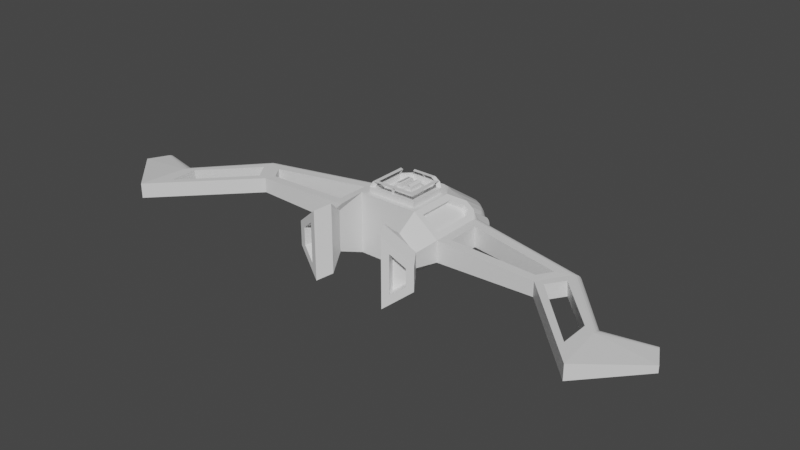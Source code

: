 # Source: Nave.blend  (saved by Blender 3.0.42; exported with 4.5.12 LTS)
import bpy
from mathutils import Matrix  # noqa: F401  (used for matrix-valued properties, if any)

bpy.ops.wm.read_factory_settings(use_empty=True)
scene = bpy.context.scene
scene.name = 'Scene'

# ---- collections
col_collection = bpy.data.collections.new('Collection'); scene.collection.children.link(col_collection)

# ---- materials (node trees are filled in below, after node groups)
mat_material = bpy.data.materials.new('Material')
mat_material.alpha_threshold = 0.0
mat_material.use_transparent_shadow = False
mat_material.line_color = (0.0, 0.0, 0.0, 1.0)

# ---- material node trees
mat_material.use_nodes = True; mat_material.node_tree.nodes.clear()
_N = mat_material.node_tree.nodes; _L = mat_material.node_tree.links
n0 = _N.new('ShaderNodeOutputMaterial'); n0.name = 'Material Output'; n0.location = (300, 300)
n1 = _N.new('ShaderNodeBsdfPrincipled'); n1.name = 'Principled BSDF'; n1.location = (10, 300)
n1.distribution = 'GGX'
n1.subsurface_method = 'RANDOM_WALK_SKIN'
n1.inputs[2].default_value = 0.4
n1.inputs[3].default_value = 1.45
n1.inputs[27].default_value = (0.0, 0.0, 0.0, 1.0)
n1.inputs[28].default_value = 1.0
_L.new(n1.outputs[0], n0.inputs[0])
n0.is_active_output = True

# ---- world
world_world = bpy.data.worlds.new('World'); scene.world = world_world
world_world.use_nodes = True; world_world.node_tree.nodes.clear()
_N = world_world.node_tree.nodes; _L = world_world.node_tree.links
n0 = _N.new('ShaderNodeOutputWorld'); n0.name = 'World Output'; n0.location = (300, 300)
n1 = _N.new('ShaderNodeBackground'); n1.name = 'Background'; n1.location = (10, 300)
n1.inputs[0].default_value = (0.05088, 0.05088, 0.05088, 1.0)
_L.new(n1.outputs[0], n0.inputs[0])
n0.is_active_output = True
world_world.color = (0.05088, 0.05088, 0.05088)
world_world.use_sun_shadow = False
world_world.sun_shadow_jitter_overblur = 0.0

# ---- meshes
me_cube = bpy.data.meshes.new('Cube')
me_cube.from_pydata([(1.129, 1.0, -0.7371), (1.162, -0.7953, 0.875), (1.0, -1.0, -1.0), (0.0, 1.0, -1.0), (0.0, -0.8287, 1.0), (0.0, -1.0, -1.0), (0.0, 1.0, 1.0), (5.403, -0.9755, 0.2461), (5.403, -0.9755, -0.2461), (1.674, -0.7953, 0.4804), (1.836, -1.0, -0.3554), (7.313, -3.0, 0.2461), (7.313, -3.0, -0.2461), (0.0, 2.925, -1.0), (5.778, -0.4158, 0.2461), (5.892, 0.17, -0.002677), (5.792, 0.01982, 0.234), (5.832, 0.08042, 0.1986), (5.865, 0.1285, 0.1436), (5.885, 0.1594, 0.07421), (1.674, 0.6675, 0.4804), (1.706, 1.0, 0.07651), (1.572, 0.7953, 0.5589), (1.836, 0.829, 0.3432), (1.836, 0.898, 0.3078), (1.836, 0.9527, 0.2528), (1.836, 0.9879, 0.1834), (7.621, -1.806, -0.002676), (7.313, -2.043, 0.2461), (7.623, -1.824, 0.07421), (7.628, -1.876, 0.1436), (7.636, -1.958, 0.1986), (7.646, -2.061, 0.234), (5.892, 0.17, -0.0345), (5.799, -0.3833, -0.2461), (5.886, 0.161, -0.0999), (5.869, 0.1347, -0.1589), (5.841, 0.09381, -0.2057), (5.807, 0.04226, -0.2358), (1.706, 1.0, -0.1137), (1.836, 0.7895, -0.3554), (1.565, 1.0, -0.4006), (1.836, 0.9897, -0.2091), (1.836, 0.9598, -0.2681), (1.836, 0.9132, -0.3149), (1.836, 0.8546, -0.345), (7.313, -1.987, -0.2461), (7.621, -1.806, -0.0345), (7.642, -2.023, -0.2358), (7.634, -1.935, -0.2057), (7.627, -1.866, -0.1589), (7.623, -1.821, -0.0999), (1.129, 1.0, 0.3701), (0.2501, 0.3417, 1.0), (1.162, 0.4445, 0.875), (1.44, 0.7953, 0.6607), (0.9764, 1.0, 0.6096), (0.908, 1.0, 0.7671), (0.8014, 1.0, 0.8921), (0.6672, 1.0, 0.9723), (0.5176, 2.925, -1.0), (1.0, 2.454, -1.0), (0.6667, 2.902, -1.0), (0.8011, 2.835, -1.0), (0.9079, 2.731, -1.0), (0.9764, 2.6, -1.0), (0.0, 2.731, -0.1561), (0.0, 2.925, -0.5217), (0.0, 2.791, -0.2078), (0.0, 2.845, -0.2775), (0.0, 2.888, -0.3583), (0.0, 2.916, -0.4425), (0.9958, 2.465, -0.7405), (0.9931, 2.275, -0.3783), (0.9947, 2.458, -0.6617), (0.9938, 2.432, -0.5782), (0.9932, 2.39, -0.498), (0.993, 2.336, -0.4291), (0.3726, 2.925, -0.5222), (0.3229, 2.73, -0.1559), (0.3515, 2.915, -0.4428), (0.3347, 2.888, -0.3585), (0.3237, 2.845, -0.2775), (0.3196, 2.791, -0.2077), (0.9345, 2.608, -0.6755), (0.9128, 2.414, -0.3084), (0.9255, 2.6, -0.5957), (0.9182, 2.573, -0.5111), (0.9134, 2.53, -0.4299), (0.9115, 2.476, -0.36), (0.8271, 2.736, -0.6152), (0.792, 2.541, -0.2461), (0.8124, 2.727, -0.535), (0.8006, 2.7, -0.45), (0.7928, 2.657, -0.3683), (0.7899, 2.602, -0.2981), (0.687, 2.838, -0.5663), (0.6432, 2.642, -0.1972), (0.6685, 2.828, -0.4862), (0.6537, 2.801, -0.4012), (0.644, 2.758, -0.3196), (0.6404, 2.703, -0.2493), (0.5298, 2.903, -0.5341), (0.4814, 2.707, -0.1662), (0.5093, 2.893, -0.4544), (0.4929, 2.865, -0.3696), (0.4822, 2.822, -0.2883), (0.4782, 2.768, -0.2182), (0.3417, -0.3417, 1.0), (1.836, -1.0, 0.3554), (1.536, 1.0, 0.4233), (1.836, 0.7526, 0.3554), (0.3417, 0.2521, 1.0), (1.371, 1.0, 0.5503), (1.062, -0.7953, 0.7449), (1.573, -0.7953, 0.3503), (1.471, 0.7953, 0.4288), (1.573, 0.6675, 0.3503), (1.062, 0.4445, 0.7449), (1.34, 0.7953, 0.5306), (1.836, 1.0, 0.1066), (1.639, 1.0, 0.5073), (1.668, 1.0, -0.4846), (1.836, 1.0, -0.1437), (1.0, 1.0, -1.0), (1.373, 1.0, 0.7125), (1.0, 1.0, 0.435), (1.706, 0.7725, 0.07651), (1.536, 0.7725, 0.4233), (1.565, 0.7725, -0.4006), (1.706, 0.7725, -0.1137), (1.129, 0.7725, -0.7371), (1.371, 0.7725, 0.5503), (1.129, 0.7725, 0.3701), (1.212, 1.001, -0.9992), (1.212, 1.001, 0.4358), (1.212, 2.455, -0.9992), (1.205, 2.276, -0.3774), (1.205, 2.337, -0.4283), (1.205, 2.391, -0.4972), (1.206, 2.433, -0.5773), (1.207, 2.459, -0.6609), (1.208, 2.466, -0.7397), (7.816, -3.796, -0.2461), (5.109, -1.0, -0.2461), (7.816, -3.796, 0.2461), (5.109, -1.0, 0.2461), (5.747, -0.04737, 0.2461), (7.657, -2.175, 0.2461), (7.652, -2.12, -0.2461), (5.769, -0.01488, -0.2461), (2.129, 0.3934, 0.3442), (2.129, -0.7068, 0.3487), (4.953, -0.7068, 0.2528), (5.261, -0.2472, 0.2591), (2.129, -0.7068, -0.3488), (2.129, 0.4303, -0.3442), (5.282, -0.2147, -0.2591), (4.953, -0.7068, -0.2528), (9.48, -2.231, 0.1081), (9.48, -2.231, -0.1149), (9.066, -1.435, 0.0302), (9.062, -1.427, -0.004616), (9.077, -1.456, 0.06161), (9.094, -1.489, 0.08653), (9.116, -1.53, 0.1025), (9.14, -1.577, 0.1081), (9.062, -1.427, -0.01903), (9.065, -1.434, -0.04864), (9.075, -1.452, -0.07536), (9.089, -1.48, -0.09656), (9.108, -1.515, -0.1102), (9.128, -1.554, -0.1149), (1.135, -1.828, 0.6774), (1.135, -1.828, -0.6774), (1.701, -1.828, -0.2407), (1.701, -1.828, 0.2407), (0.9726, -2.336, 1.144), (0.9726, -2.336, -1.144), (1.863, -1.988, -0.4066), (1.863, -1.988, 0.4066), (1.48, -2.677, 0.4992), (1.48, -2.677, -0.8248), (1.929, -2.501, -0.4529), (1.929, -2.501, 0.1273), (1.259, -2.763, 0.9813), (1.259, -2.763, -1.307), (2.15, -2.415, -0.5694), (2.15, -2.415, 0.2438), (1.369, -2.392, 0.4992), (1.369, -2.392, -0.8248), (1.818, -2.217, -0.4529), (1.818, -2.217, 0.1273), (1.0, -1.0, 1.0), (0.0, -1.0, 1.0), (0.5183, 1.0, 1.0), (1.0, 0.5292, 1.0), (0.0, 0.8287, 1.0), (0.8287, -0.8287, 1.0), (0.0, -0.6984, 1.0), (0.4485, 0.8287, 1.0), (0.8287, 0.4571, 1.0), (0.0, 0.6984, 1.0), (0.6984, -0.6984, 1.0), (0.0, -0.3417, 1.0), (0.3954, 0.6984, 1.0), (0.6984, 0.4023, 1.0), (0.0, 0.3417, 1.0), (0.4485, 0.8287, 1.171), (0.0, 0.8287, 1.171), (0.3954, 0.6984, 1.171), (0.0, 0.6984, 1.171), (0.4648, 0.7504, 1.168), (0.7495, 0.4722, 1.168), (0.4481, 0.7093, 1.168), (0.7084, 0.4549, 1.168), (0.8287, 0.4571, 1.17), (0.8287, -0.8287, 1.17), (0.6984, 0.4023, 1.17), (0.6984, -0.6984, 1.17), (0.8287, -0.8287, 1.17), (0.0, -0.8287, 1.17), (0.6984, -0.6984, 1.17), (0.0, -0.6984, 1.17), (0.0, 0.3417, 1.152), (0.0, -0.3417, 1.152), (0.2691, -0.2691, 1.152), (0.2205, 0.2691, 1.152), (0.2691, 0.2216, 1.152), (0.7377, 0.4976, 1.356), (0.7377, -0.7883, 1.356), (0.6074, 0.4427, 1.356), (0.6074, -0.658, 1.356), (0.7407, -0.7848, 1.354), (0.0, -0.7848, 1.354), (0.6104, -0.6545, 1.354), (0.0, -0.6545, 1.354), (0.397, 0.7226, 1.326), (0.0, 0.7226, 1.326), (0.3439, 0.5923, 1.326), (0.0, 0.5923, 1.326), (0.4485, 0.8287, 1.168), (0.8287, 0.4571, 1.168), (0.3954, 0.6984, 1.168), (0.6984, 0.4023, 1.168), (0.4449, 0.7418, 1.198), (0.7296, 0.4635, 1.198), (0.4282, 0.7007, 1.198), (0.6885, 0.4463, 1.198), (0.07262, -0.2691, 1.152), (0.07262, 0.2691, 1.152), (0.3417, -0.3417, 1.152), (0.2501, 0.3417, 1.152), (0.3417, 0.2521, 1.152), (0.1133, 0.2284, 1.28), (0.1133, -0.2284, 1.28), (0.2284, -0.2284, 1.28), (0.2039, 0.2284, 1.28), (0.2284, 0.2045, 1.28), (0.07262, 0.2691, 1.28), (0.07262, -0.2691, 1.28), (0.2691, -0.2691, 1.28), (0.2205, 0.2691, 1.28), (0.2691, 0.2216, 1.28), (0.1809, 0.1944, 1.335), (0.1809, -0.2963, 1.335), (0.1402, 0.1773, 1.335), (0.1402, -0.2556, 1.335)], [], [(3, 124, 2, 5), (108, 112, 253, 251), (22, 55, 119, 116), (85, 56, 126, 73), (2, 193, 194, 5), (33, 15, 27, 47), (28, 14, 34, 46), (123, 120, 15, 33), (109, 10, 144, 146), (193, 2, 174, 173), (30, 31, 164, 163), (2, 124, 122, 40, 10), (146, 144, 143, 145), (157, 158, 153, 154), (11, 28, 46, 12), (124, 3, 13, 60, 62, 63, 64, 65, 61), (6, 195, 79, 66), (111, 23, 121), (23, 24, 121), (24, 25, 121), (25, 26, 121), (26, 120, 121), (15, 120, 26, 19), (19, 26, 25, 18), (18, 25, 24, 17), (17, 24, 23, 16), (16, 23, 111, 147), (27, 15, 19, 29), (29, 19, 18, 30), (30, 18, 17, 31), (31, 17, 16, 32), (32, 16, 147, 148), (79, 195, 59, 103), (123, 42, 122), (42, 43, 122), (43, 44, 122), (44, 45, 122), (45, 40, 122), (150, 40, 45, 38), (38, 45, 44, 37), (37, 44, 43, 36), (36, 43, 42, 35), (35, 42, 123, 33), (33, 47, 51, 35), (35, 51, 50, 36), (36, 50, 49, 37), (37, 49, 48, 38), (38, 48, 149, 150), (156, 157, 154, 151), (126, 56, 57, 58, 59, 195, 196, 125), (72, 74, 141, 142), (91, 57, 56, 85), (97, 58, 57, 91), (103, 59, 58, 97), (84, 65, 64, 90), (102, 62, 60, 78), (96, 63, 62, 102), (90, 64, 63, 96), (72, 61, 65, 84), (21, 39, 130, 127), (85, 73, 77, 89), (89, 77, 76, 88), (88, 76, 75, 87), (87, 75, 74, 86), (86, 74, 72, 84), (91, 85, 89, 95), (95, 89, 88, 94), (94, 88, 87, 93), (93, 87, 86, 92), (92, 86, 84, 90), (97, 91, 95, 101), (101, 95, 94, 100), (100, 94, 93, 99), (99, 93, 92, 98), (98, 92, 90, 96), (103, 97, 101, 107), (107, 101, 100, 106), (106, 100, 99, 105), (105, 99, 98, 104), (104, 98, 96, 102), (79, 103, 107, 83), (83, 107, 106, 82), (82, 106, 105, 81), (81, 105, 104, 80), (80, 104, 102, 78), (78, 67, 71, 80), (80, 71, 70, 81), (81, 70, 69, 82), (82, 69, 68, 83), (83, 68, 66, 79), (13, 67, 78, 60), (9, 1, 193, 109), (22, 20, 111, 121), (20, 9, 109, 111), (54, 55, 125, 196), (55, 22, 121, 125), (1, 54, 196, 193), (119, 118, 114, 115, 117, 116), (9, 20, 117, 115), (1, 9, 115, 114), (54, 1, 114, 118), (55, 54, 118, 119), (20, 22, 116, 117), (21, 110, 121, 120), (41, 39, 123, 122), (39, 21, 120, 123), (0, 41, 122, 124), (113, 52, 126, 125), (52, 0, 124, 126), (110, 113, 125, 121), (131, 133, 132, 128, 127, 130, 129), (110, 21, 127, 128), (0, 52, 133, 131), (41, 0, 131, 129), (39, 41, 129, 130), (113, 110, 128, 132), (52, 113, 132, 133), (135, 134, 136, 142, 141, 140, 139, 138, 137), (126, 124, 134, 135), (74, 75, 140, 141), (75, 76, 139, 140), (73, 126, 135, 137), (76, 77, 138, 139), (77, 73, 137, 138), (61, 72, 142, 136), (124, 61, 136, 134), (8, 12, 143, 144), (11, 7, 146, 145), (14, 28, 148, 147), (7, 14, 147, 146), (28, 11, 145, 148), (46, 34, 150, 149), (34, 8, 144, 150), (12, 46, 149, 143), (14, 7, 8, 34), (7, 11, 12, 8), (111, 109, 152, 151), (109, 146, 153, 152), (146, 147, 154, 153), (147, 111, 151, 154), (10, 40, 156, 155), (40, 150, 157, 156), (150, 144, 158, 157), (144, 10, 155, 158), (158, 155, 152, 153), (155, 156, 151, 152), (172, 171, 170, 169, 168, 167, 162, 161, 163, 164, 165, 166, 159, 160), (48, 49, 170, 171), (143, 149, 172, 160), (31, 32, 165, 164), (27, 29, 161, 162), (51, 47, 167, 168), (47, 27, 162, 167), (149, 48, 171, 172), (32, 148, 166, 165), (50, 51, 168, 169), (29, 30, 163, 161), (49, 50, 169, 170), (145, 143, 160, 159), (148, 145, 159, 166), (173, 174, 178, 177), (2, 10, 175, 174), (10, 109, 176, 175), (109, 193, 173, 176), (177, 178, 186, 185), (175, 176, 180, 179), (174, 175, 179, 178), (176, 173, 177, 180), (184, 181, 189, 192), (179, 180, 188, 187), (178, 179, 187, 186), (180, 177, 185, 188), (182, 181, 185, 186), (183, 182, 186, 187), (181, 184, 188, 185), (184, 183, 187, 188), (189, 190, 191, 192), (181, 182, 190, 189), (183, 184, 192, 191), (182, 183, 191, 190), (198, 4, 194, 193), (200, 201, 196, 195), (201, 198, 193, 196), (197, 200, 195, 6), (198, 203, 222, 220), (201, 200, 241, 242), (198, 201, 216, 217), (205, 200, 208, 210), (108, 204, 199, 203), (53, 112, 206, 205), (112, 108, 203, 206), (207, 53, 205, 202), (210, 208, 237, 239), (200, 197, 209, 208), (202, 205, 210, 211), (212, 214, 247, 245), (205, 206, 244, 243), (200, 205, 243, 241), (206, 201, 242, 244), (203, 198, 217, 219), (206, 203, 219, 218), (201, 206, 218, 216), (222, 223, 221, 220), (4, 198, 220, 221), (203, 199, 223, 222), (227, 250, 259, 262), (204, 108, 251, 225), (53, 207, 224, 252), (112, 53, 252, 253), (231, 232, 230, 229), (216, 218, 231, 229), (218, 219, 217, 216), (219, 217, 230, 232), (235, 236, 234, 233), (220, 222, 235, 233), (223, 236, 234, 221), (240, 239, 237, 238), (211, 210, 208, 209), (240, 211, 209, 238), (212, 213, 242, 241), (215, 214, 243, 244), (214, 212, 241, 243), (213, 215, 244, 242), (247, 248, 246, 245), (213, 212, 245, 246), (215, 213, 246, 248), (214, 215, 248, 247), (249, 250, 224, 225), (226, 249, 225, 251), (227, 228, 253, 252), (228, 226, 251, 253), (250, 227, 252, 224), (258, 257, 254, 255, 256), (228, 227, 262, 263), (250, 249, 260, 259), (226, 228, 263, 261), (249, 226, 261, 260), (255, 254, 259, 260), (256, 255, 260, 261), (257, 258, 263, 262), (261, 263, 264, 265), (254, 257, 262, 259), (266, 267, 265, 264), (263, 258, 266, 264), (256, 261, 265, 267), (258, 256, 267, 266)])
_uv = me_cube.uv_layers.new(name='UVMap')
_uv.uv.foreach_set('vector', [0.25, 0.5, 0.375, 0.5, 0.375, 0.75, 0.25, 0.75, 0.7073, 0.6677, 0.7073, 0.5935, 0.7073, 0.5935, 0.7073, 0.6677, 0.625, 0.5256, 0.625, 0.5256, 0.625, 0.5256, 0.625, 0.5256, 0.4612, 0.5, 0.5764, 0.5, 0.5544, 0.5, 0.452, 0.5, 0.375, 0.75, 0.625, 0.75, 0.625, 0.875, 0.375, 0.875, 0.4825, 0.5, 0.4986, 0.5, 0.4986, 0.5, 0.4825, 0.5, 0.625, 0.5884, 0.625, 0.5884, 0.375, 0.5815, 0.375, 0.5815, 0.4494, 0.5, 0.5375, 0.5, 0.4986, 0.5, 0.4825, 0.5, 0.625, 0.75, 0.375, 0.75, 0.375, 0.75, 0.625, 0.75, 0.625, 0.75, 0.375, 0.75, 0.375, 0.75, 0.625, 0.75, 0.5729, 0.503, 0.617, 0.5191, 0.617, 0.5191, 0.5729, 0.503, 0.375, 0.75, 0.375, 0.5, 0.375, 0.5, 0.375, 0.5263, 0.375, 0.75, 0.625, 0.75, 0.375, 0.75, 0.375, 0.75, 0.625, 0.75, 0.375, 0.5925, 0.375, 0.6943, 0.625, 0.6943, 0.625, 0.5993, 0.625, 0.708, 0.625, 0.5884, 0.375, 0.5815, 0.375, 0.708, 0.375, 0.5, 0.25, 0.5, 0.25, 0.5, 0.3147, 0.5, 0.3333, 0.5, 0.3501, 0.5, 0.3635, 0.5, 0.372, 0.5, 0.375, 0.5, 0.75, 0.5, 0.6852, 0.5, 0.6447, 0.5, 0.75, 0.5, 0.625, 0.5309, 0.625, 0.5214, 0.625, 0.5, 0.625, 0.5214, 0.625, 0.5128, 0.625, 0.5, 0.625, 0.5128, 0.625, 0.5059, 0.625, 0.5, 0.625, 0.5059, 0.625, 0.5016, 0.625, 0.5, 0.625, 0.5016, 0.625, 0.5, 0.625, 0.5, 0.4986, 0.5, 0.5375, 0.5, 0.5645, 0.5, 0.5377, 0.5, 0.5377, 0.5, 0.5645, 0.5, 0.5889, 0.5, 0.5729, 0.5, 0.5729, 0.5, 0.5889, 0.5, 0.625, 0.5128, 0.625, 0.5192, 0.625, 0.5192, 0.625, 0.5128, 0.625, 0.5214, 0.625, 0.5321, 0.625, 0.5321, 0.625, 0.5214, 0.625, 0.5309, 0.625, 0.5465, 0.4986, 0.5, 0.4986, 0.5, 0.5377, 0.5, 0.5377, 0.5008, 0.5377, 0.5008, 0.5377, 0.5, 0.5729, 0.5, 0.5729, 0.503, 0.5729, 0.503, 0.5729, 0.5, 0.625, 0.5192, 0.617, 0.5191, 0.617, 0.5191, 0.625, 0.5192, 0.625, 0.5321, 0.6229, 0.5321, 0.6229, 0.5321, 0.625, 0.5321, 0.625, 0.5465, 0.625, 0.5464, 0.6447, 0.5, 0.6852, 0.5, 0.6659, 0.5, 0.5913, 0.5, 0.4494, 0.5, 0.4264, 0.5, 0.375, 0.5, 0.4264, 0.5, 0.4056, 0.5, 0.375, 0.5, 0.4056, 0.5, 0.3891, 0.5, 0.375, 0.5, 0.3891, 0.5, 0.3784, 0.5, 0.375, 0.5, 0.3784, 0.5, 0.3746, 0.5, 0.375, 0.5, 0.375, 0.5395, 0.375, 0.5263, 0.375, 0.5182, 0.375, 0.5273, 0.375, 0.5273, 0.375, 0.5182, 0.375, 0.5109, 0.375, 0.5163, 0.375, 0.5163, 0.375, 0.5109, 0.4056, 0.5, 0.4193, 0.5, 0.4193, 0.5, 0.4056, 0.5, 0.4264, 0.5, 0.4493, 0.5, 0.4493, 0.5, 0.4264, 0.5, 0.4494, 0.5, 0.4825, 0.5, 0.4825, 0.5, 0.4825, 0.5, 0.4493, 0.5006, 0.4493, 0.5, 0.4493, 0.5, 0.4493, 0.5006, 0.4194, 0.5025, 0.4193, 0.5, 0.4193, 0.5, 0.4194, 0.5025, 0.3819, 0.5162, 0.375, 0.5163, 0.375, 0.5163, 0.3819, 0.5162, 0.3768, 0.5273, 0.375, 0.5273, 0.375, 0.5273, 0.3768, 0.5273, 0.375, 0.5395, 0.375, 0.5395, 0.375, 0.5663, 0.375, 0.5925, 0.625, 0.5993, 0.625, 0.5711, 0.5544, 0.5, 0.5764, 0.5, 0.5968, 0.5, 0.6135, 0.5, 0.6248, 0.5, 0.6297, 0.5, 0.625, 0.5588, 0.625, 0.5, 0.407, 0.5, 0.4167, 0.5, 0.4167, 0.5, 0.407, 0.5, 0.4699, 0.5, 0.5968, 0.5, 0.5764, 0.5, 0.4612, 0.5, 0.5381, 0.5, 0.6467, 0.5, 0.5968, 0.5, 0.4699, 0.5, 0.5913, 0.5, 0.6659, 0.5, 0.6467, 0.5, 0.5381, 0.5, 0.4155, 0.5, 0.3752, 0.5, 0.3759, 0.5, 0.4238, 0.5, 0.4332, 0.4516, 0.375, 0.4583, 0.375, 0.4397, 0.4347, 0.4286, 0.4292, 0.474, 0.375, 0.4751, 0.375, 0.4583, 0.4332, 0.4516, 0.4238, 0.5, 0.3759, 0.5, 0.375, 0.4751, 0.4292, 0.474, 0.407, 0.5, 0.375, 0.5, 0.3752, 0.5, 0.4155, 0.5, 0.5217, 0.5, 0.467, 0.5, 0.467, 0.5, 0.5217, 0.5, 0.4612, 0.5, 0.452, 0.5, 0.4457, 0.5, 0.455, 0.5, 0.455, 0.5, 0.4457, 0.5, 0.4374, 0.5, 0.4468, 0.5, 0.4468, 0.5, 0.4374, 0.5, 0.427, 0.5, 0.436, 0.5, 0.436, 0.5, 0.427, 0.5, 0.4167, 0.5, 0.4254, 0.5, 0.4254, 0.5, 0.4167, 0.5, 0.407, 0.5, 0.4155, 0.5, 0.4699, 0.5, 0.4612, 0.5, 0.455, 0.5, 0.4636, 0.5, 0.4636, 0.5, 0.455, 0.5, 0.4468, 0.5, 0.4556, 0.5, 0.4556, 0.5, 0.4468, 0.5, 0.436, 0.5, 0.4445, 0.5, 0.4445, 0.5, 0.436, 0.5, 0.4254, 0.5, 0.4338, 0.5, 0.4338, 0.5, 0.4254, 0.5, 0.4155, 0.5, 0.4238, 0.5, 0.5381, 0.5, 0.4699, 0.5, 0.461, 0.5, 0.53, 0.5, 0.53, 0.5, 0.461, 0.5, 0.4451, 0.5, 0.5145, 0.5, 0.4574, 0.4814, 0.4536, 0.5, 0.445, 0.5049, 0.4504, 0.4787, 0.4504, 0.4787, 0.445, 0.5049, 0.434, 0.5013, 0.4394, 0.4751, 0.4394, 0.4751, 0.434, 0.5013, 0.4238, 0.5, 0.4292, 0.474, 0.5913, 0.5, 0.5381, 0.5, 0.5314, 0.5, 0.5859, 0.5, 0.5859, 0.5, 0.5314, 0.5, 0.5198, 0.5, 0.5754, 0.5, 0.4619, 0.4549, 0.459, 0.4734, 0.4503, 0.4772, 0.4542, 0.4531, 0.4542, 0.4531, 0.4503, 0.4772, 0.4393, 0.4747, 0.4433, 0.4514, 0.4433, 0.4514, 0.4393, 0.4747, 0.4292, 0.474, 0.4332, 0.4516, 0.6447, 0.5, 0.5913, 0.5, 0.5866, 0.5, 0.6413, 0.5, 0.6413, 0.5, 0.5866, 0.5, 0.5781, 0.5, 0.634, 0.5, 0.464, 0.4282, 0.4629, 0.4482, 0.454, 0.4518, 0.4554, 0.4274, 0.4554, 0.4274, 0.454, 0.4518, 0.4433, 0.4511, 0.4447, 0.4274, 0.4447, 0.4274, 0.4433, 0.4511, 0.4332, 0.4516, 0.4347, 0.4286, 0.4347, 0.4286, 0.4348, 0.375, 0.4447, 0.375, 0.4446, 0.4271, 0.4446, 0.4271, 0.4447, 0.375, 0.4552, 0.375, 0.4552, 0.4264, 0.4552, 0.4264, 0.4552, 0.375, 0.4643, 0.375, 0.4643, 0.423, 0.6363, 0.5, 0.75, 0.5, 0.75, 0.5, 0.6419, 0.5, 0.6419, 0.5, 0.75, 0.5, 0.75, 0.5, 0.6447, 0.5, 0.375, 0.375, 0.4348, 0.375, 0.4347, 0.4286, 0.375, 0.4397, 0.625, 0.7244, 0.625, 0.7244, 0.625, 0.75, 0.625, 0.75, 0.625, 0.5256, 0.625, 0.5416, 0.625, 0.5309, 0.625, 0.5, 0.625, 0.5416, 0.625, 0.7244, 0.625, 0.75, 0.625, 0.5309, 0.625, 0.5694, 0.625, 0.5256, 0.625, 0.5, 0.625, 0.5588, 0.625, 0.5256, 0.625, 0.5256, 0.625, 0.5, 0.625, 0.5, 0.625, 0.7244, 0.625, 0.5694, 0.625, 0.5588, 0.625, 0.75, 0.625, 0.5256, 0.625, 0.5694, 0.625, 0.7244, 0.625, 0.7244, 0.625, 0.5416, 0.625, 0.5256, 0.625, 0.7244, 0.625, 0.5416, 0.625, 0.5416, 0.625, 0.7244, 0.625, 0.7244, 0.625, 0.7244, 0.625, 0.7244, 0.625, 0.7244, 0.625, 0.5694, 0.625, 0.7244, 0.625, 0.7244, 0.625, 0.5694, 0.625, 0.5256, 0.625, 0.5694, 0.625, 0.5694, 0.625, 0.5256, 0.625, 0.5416, 0.625, 0.5256, 0.625, 0.5256, 0.625, 0.5416, 0.5217, 0.5, 0.5941, 0.5, 0.625, 0.5, 0.5375, 0.5, 0.407, 0.5, 0.467, 0.5, 0.4494, 0.5, 0.375, 0.5, 0.467, 0.5, 0.5217, 0.5, 0.5375, 0.5, 0.4494, 0.5, 0.3978, 0.5, 0.407, 0.5, 0.375, 0.5, 0.375, 0.5, 0.6002, 0.5, 0.5531, 0.5, 0.5544, 0.5, 0.625, 0.5, 0.5531, 0.5, 0.3978, 0.5, 0.375, 0.5, 0.5544, 0.5, 0.5941, 0.5, 0.6002, 0.5, 0.625, 0.5, 0.625, 0.5, 0.3978, 0.5, 0.5531, 0.5, 0.6002, 0.5, 0.5941, 0.5, 0.5217, 0.5, 0.467, 0.5, 0.407, 0.5, 0.5941, 0.5, 0.5217, 0.5, 0.5217, 0.5, 0.5941, 0.5, 0.3978, 0.5, 0.5531, 0.5, 0.5531, 0.5, 0.3978, 0.5, 0.407, 0.5, 0.3978, 0.5, 0.3978, 0.5, 0.407, 0.5, 0.467, 0.5, 0.407, 0.5, 0.407, 0.5, 0.467, 0.5, 0.6002, 0.5, 0.5941, 0.5, 0.5941, 0.5, 0.6002, 0.5, 0.5531, 0.5, 0.6002, 0.5, 0.6002, 0.5, 0.5531, 0.5, 0.5544, 0.5, 0.375, 0.5, 0.375, 0.5, 0.407, 0.5, 0.4167, 0.5, 0.427, 0.5, 0.4374, 0.5, 0.4457, 0.5, 0.452, 0.5, 0.5544, 0.5, 0.375, 0.5, 0.375, 0.5, 0.5544, 0.5, 0.4167, 0.5, 0.427, 0.5, 0.427, 0.5, 0.4167, 0.5, 0.427, 0.5, 0.4374, 0.5, 0.4374, 0.5, 0.427, 0.5, 0.452, 0.5, 0.5544, 0.5, 0.5544, 0.5, 0.452, 0.5, 0.4374, 0.5, 0.4457, 0.5, 0.4457, 0.5, 0.4374, 0.5, 0.4457, 0.5, 0.452, 0.5, 0.452, 0.5, 0.4457, 0.5, 0.375, 0.5, 0.407, 0.5, 0.407, 0.5, 0.375, 0.5, 0.375, 0.5, 0.375, 0.5, 0.375, 0.5, 0.375, 0.5, 0.375, 0.708, 0.375, 0.708, 0.375, 0.75, 0.375, 0.75, 0.625, 0.708, 0.625, 0.708, 0.625, 0.75, 0.625, 0.75, 0.625, 0.5884, 0.625, 0.5884, 0.625, 0.5464, 0.625, 0.5465, 0.625, 0.708, 0.625, 0.5884, 0.625, 0.5465, 0.625, 0.75, 0.625, 0.5884, 0.625, 0.708, 0.625, 0.75, 0.625, 0.5464, 0.375, 0.5815, 0.375, 0.5815, 0.375, 0.5395, 0.375, 0.5395, 0.375, 0.5815, 0.375, 0.708, 0.375, 0.75, 0.375, 0.5395, 0.375, 0.708, 0.375, 0.5815, 0.375, 0.5395, 0.375, 0.75, 0.625, 0.5884, 0.625, 0.708, 0.375, 0.708, 0.375, 0.5815, 0.625, 0.708, 0.625, 0.708, 0.375, 0.708, 0.375, 0.708, 0.625, 0.5309, 0.625, 0.75, 0.625, 0.7112, 0.625, 0.5711, 0.625, 0.75, 0.625, 0.75, 0.625, 0.6943, 0.625, 0.7112, 0.625, 0.75, 0.625, 0.5465, 0.625, 0.5993, 0.625, 0.6943, 0.625, 0.5465, 0.625, 0.5309, 0.625, 0.5711, 0.625, 0.5993, 0.375, 0.75, 0.375, 0.5263, 0.375, 0.5663, 0.375, 0.7112, 0.375, 0.5263, 0.375, 0.5395, 0.375, 0.5925, 0.375, 0.5663, 0.375, 0.5395, 0.375, 0.75, 0.375, 0.6943, 0.375, 0.5925, 0.375, 0.75, 0.375, 0.75, 0.375, 0.7112, 0.375, 0.6943, 0.375, 0.6943, 0.375, 0.7112, 0.625, 0.7112, 0.625, 0.6943, 0.375, 0.7112, 0.375, 0.5663, 0.625, 0.5711, 0.625, 0.7112, 0.375, 0.5395, 0.3768, 0.5273, 0.3819, 0.5162, 0.4194, 0.5025, 0.4493, 0.5006, 0.4825, 0.5, 0.4986, 0.5, 0.5377, 0.5008, 0.5729, 0.503, 0.617, 0.5191, 0.6229, 0.5321, 0.625, 0.5464, 0.625, 0.75, 0.375, 0.75, 0.3768, 0.5273, 0.3819, 0.5162, 0.3819, 0.5162, 0.3768, 0.5273, 0.375, 0.75, 0.375, 0.5395, 0.375, 0.5395, 0.375, 0.75, 0.617, 0.5191, 0.6229, 0.5321, 0.6229, 0.5321, 0.617, 0.5191, 0.4986, 0.5, 0.5377, 0.5008, 0.5377, 0.5008, 0.4986, 0.5, 0.4493, 0.5006, 0.4825, 0.5, 0.4825, 0.5, 0.4493, 0.5006, 0.4825, 0.5, 0.4986, 0.5, 0.4986, 0.5, 0.4825, 0.5, 0.375, 0.5395, 0.3768, 0.5273, 0.3768, 0.5273, 0.375, 0.5395, 0.6229, 0.5321, 0.625, 0.5464, 0.625, 0.5464, 0.6229, 0.5321, 0.4194, 0.5025, 0.4493, 0.5006, 0.4493, 0.5006, 0.4194, 0.5025, 0.5377, 0.5008, 0.5729, 0.503, 0.5729, 0.503, 0.5377, 0.5008, 0.3819, 0.5162, 0.4194, 0.5025, 0.4194, 0.5025, 0.3819, 0.5162, 0.625, 0.75, 0.375, 0.75, 0.375, 0.75, 0.625, 0.75, 0.625, 0.5464, 0.625, 0.75, 0.625, 0.75, 0.625, 0.5464, 0.625, 0.75, 0.375, 0.75, 0.375, 0.75, 0.625, 0.75, 0.375, 0.75, 0.375, 0.75, 0.375, 0.75, 0.375, 0.75, 0.375, 0.75, 0.625, 0.75, 0.625, 0.75, 0.375, 0.75, 0.625, 0.75, 0.625, 0.75, 0.625, 0.75, 0.625, 0.75, 0.625, 0.75, 0.375, 0.75, 0.375, 0.75, 0.625, 0.75, 0.375, 0.75, 0.625, 0.75, 0.625, 0.75, 0.375, 0.75, 0.375, 0.75, 0.375, 0.75, 0.375, 0.75, 0.375, 0.75, 0.625, 0.75, 0.625, 0.75, 0.625, 0.75, 0.625, 0.75, 0.5695, 0.75, 0.5871, 0.75, 0.5871, 0.75, 0.5695, 0.75, 0.375, 0.75, 0.625, 0.75, 0.625, 0.75, 0.375, 0.75, 0.375, 0.75, 0.375, 0.75, 0.375, 0.75, 0.375, 0.75, 0.625, 0.75, 0.625, 0.75, 0.625, 0.75, 0.625, 0.75, 0.4129, 0.75, 0.5871, 0.75, 0.625, 0.75, 0.375, 0.75, 0.4305, 0.75, 0.4129, 0.75, 0.375, 0.75, 0.375, 0.75, 0.5871, 0.75, 0.5695, 0.75, 0.625, 0.75, 0.625, 0.75, 0.5695, 0.75, 0.4305, 0.75, 0.375, 0.75, 0.625, 0.75, 0.5871, 0.75, 0.4129, 0.75, 0.4305, 0.75, 0.5695, 0.75, 0.5871, 0.75, 0.4129, 0.75, 0.4129, 0.75, 0.5871, 0.75, 0.4305, 0.75, 0.5695, 0.75, 0.5695, 0.75, 0.4305, 0.75, 0.4129, 0.75, 0.4305, 0.75, 0.4305, 0.75, 0.4129, 0.75, 0.6464, 0.7286, 0.75, 0.7286, 0.75, 0.75, 0.625, 0.75, 0.6939, 0.5214, 0.6464, 0.5679, 0.625, 0.5588, 0.6852, 0.5, 0.6464, 0.5679, 0.6464, 0.7286, 0.625, 0.75, 0.625, 0.5588, 0.75, 0.5214, 0.6939, 0.5214, 0.6852, 0.5, 0.75, 0.5, 0.6464, 0.7286, 0.6627, 0.7123, 0.6627, 0.7123, 0.6464, 0.7286, 0.6464, 0.5679, 0.6939, 0.5214, 0.6939, 0.5214, 0.6464, 0.5679, 0.6464, 0.7286, 0.6464, 0.5679, 0.6464, 0.5679, 0.6464, 0.7286, 0.7006, 0.5377, 0.6939, 0.5214, 0.6939, 0.5214, 0.7006, 0.5377, 0.7073, 0.6677, 0.75, 0.6677, 0.75, 0.7123, 0.6627, 0.7123, 0.7187, 0.5823, 0.7073, 0.5935, 0.6627, 0.5747, 0.7006, 0.5377, 0.7073, 0.5935, 0.7073, 0.6677, 0.6627, 0.7123, 0.6627, 0.5747, 0.75, 0.5823, 0.7187, 0.5823, 0.7006, 0.5377, 0.75, 0.5377, 0.7006, 0.5377, 0.6939, 0.5214, 0.6939, 0.5214, 0.7006, 0.5377, 0.6939, 0.5214, 0.75, 0.5214, 0.75, 0.5214, 0.6939, 0.5214, 0.75, 0.5377, 0.7006, 0.5377, 0.7006, 0.5377, 0.75, 0.5377, 0.6919, 0.5312, 0.694, 0.5363, 0.694, 0.5363, 0.6919, 0.5312, 0.7006, 0.5377, 0.6627, 0.5747, 0.6627, 0.5747, 0.7006, 0.5377, 0.6939, 0.5214, 0.7006, 0.5377, 0.7006, 0.5377, 0.6939, 0.5214, 0.6627, 0.5747, 0.6464, 0.5679, 0.6464, 0.5679, 0.6627, 0.5747, 0.6627, 0.7123, 0.6464, 0.7286, 0.6464, 0.7286, 0.6627, 0.7123, 0.6627, 0.5747, 0.6627, 0.7123, 0.6627, 0.7123, 0.6627, 0.5747, 0.6464, 0.5679, 0.6627, 0.5747, 0.6627, 0.5747, 0.6464, 0.5679, 0.6627, 0.7123, 0.75, 0.7123, 0.75, 0.7286, 0.6464, 0.7286, 0.75, 0.7286, 0.6464, 0.7286, 0.6464, 0.7286, 0.75, 0.7286, 0.6627, 0.7123, 0.75, 0.7123, 0.75, 0.7123, 0.6627, 0.7123, 0.7224, 0.5914, 0.7409, 0.5914, 0.7409, 0.5914, 0.7224, 0.5914, 0.75, 0.6677, 0.7073, 0.6677, 0.7073, 0.6677, 0.75, 0.6677, 0.7187, 0.5823, 0.75, 0.5823, 0.75, 0.5823, 0.7187, 0.5823, 0.7073, 0.5935, 0.7187, 0.5823, 0.7187, 0.5823, 0.7073, 0.5935, 0.6627, 0.5747, 0.6627, 0.7123, 0.6464, 0.7286, 0.6464, 0.5679, 0.6464, 0.5679, 0.6627, 0.5747, 0.6627, 0.5747, 0.6464, 0.5679, 0.6627, 0.5747, 0.6627, 0.7123, 0.6464, 0.7286, 0.6464, 0.5679, 0.6627, 0.7123, 0.6464, 0.7286, 0.6464, 0.7286, 0.6627, 0.7123, 0.6627, 0.7123, 0.75, 0.7123, 0.75, 0.7286, 0.6464, 0.7286, 0.6464, 0.7286, 0.6627, 0.7123, 0.6627, 0.7123, 0.6464, 0.7286, 0.75, 0.7123, 0.75, 0.7123, 0.75, 0.7286, 0.75, 0.7286, 0.75, 0.5377, 0.7006, 0.5377, 0.6939, 0.5214, 0.75, 0.5214, 0.75, 0.5377, 0.7006, 0.5377, 0.6939, 0.5214, 0.75, 0.5214, 0.75, 0.5377, 0.75, 0.5377, 0.75, 0.5214, 0.75, 0.5214, 0.6919, 0.5312, 0.6563, 0.566, 0.6464, 0.5679, 0.6939, 0.5214, 0.6614, 0.5681, 0.694, 0.5363, 0.7006, 0.5377, 0.6627, 0.5747, 0.694, 0.5363, 0.6919, 0.5312, 0.6939, 0.5214, 0.7006, 0.5377, 0.6563, 0.566, 0.6614, 0.5681, 0.6627, 0.5747, 0.6464, 0.5679, 0.694, 0.5363, 0.6614, 0.5681, 0.6563, 0.566, 0.6919, 0.5312, 0.6563, 0.566, 0.6919, 0.5312, 0.6919, 0.5312, 0.6563, 0.566, 0.6614, 0.5681, 0.6563, 0.566, 0.6563, 0.566, 0.6614, 0.5681, 0.694, 0.5363, 0.6614, 0.5681, 0.6614, 0.5681, 0.694, 0.5363, 0.7409, 0.6586, 0.7409, 0.5914, 0.75, 0.5823, 0.75, 0.6677, 0.7164, 0.6586, 0.7409, 0.6586, 0.75, 0.6677, 0.7073, 0.6677, 0.7224, 0.5914, 0.7164, 0.5973, 0.7073, 0.5935, 0.7187, 0.5823, 0.7164, 0.5973, 0.7164, 0.6586, 0.7073, 0.6677, 0.7073, 0.5935, 0.7409, 0.5914, 0.7224, 0.5914, 0.7187, 0.5823, 0.75, 0.5823, 0.7214, 0.5994, 0.7245, 0.5964, 0.7358, 0.5964, 0.7358, 0.6536, 0.7214, 0.6536, 0.7164, 0.5973, 0.7224, 0.5914, 0.7224, 0.5914, 0.7164, 0.5973, 0.7409, 0.5914, 0.7409, 0.6586, 0.7409, 0.6586, 0.7409, 0.5914, 0.7164, 0.6586, 0.7164, 0.5973, 0.7164, 0.5973, 0.7164, 0.6586, 0.7409, 0.6586, 0.7164, 0.6586, 0.7164, 0.6586, 0.7409, 0.6586, 0.7358, 0.6536, 0.7358, 0.5964, 0.7409, 0.5914, 0.7409, 0.6586, 0.7214, 0.6536, 0.7358, 0.6536, 0.7409, 0.6586, 0.7164, 0.6586, 0.7245, 0.5964, 0.7214, 0.5994, 0.7164, 0.5973, 0.7224, 0.5914, 0.7164, 0.6586, 0.7164, 0.5973, 0.7164, 0.5973, 0.7164, 0.6586, 0.7358, 0.5964, 0.7245, 0.5964, 0.7224, 0.5914, 0.7409, 0.5914, 0.7214, 0.5994, 0.7214, 0.6536, 0.7164, 0.6586, 0.7164, 0.5973, 0.7164, 0.5973, 0.7214, 0.5994, 0.7214, 0.5994, 0.7164, 0.5973, 0.7214, 0.6536, 0.7164, 0.6586, 0.7164, 0.6586, 0.7214, 0.6536, 0.7214, 0.5994, 0.7214, 0.6536, 0.7214, 0.6536, 0.7214, 0.5994])
me_cube.materials.append(mat_material)
me_cube.use_remesh_preserve_volume = False
me_cube.use_remesh_preserve_attributes = False
me_cube.use_mirror_vertex_groups = False
me_cube.update()

# ---- objects
ob_cube = bpy.data.objects.new('Cube', me_cube)

# ---- transforms, parenting, visibility, modifiers, constraints
ob_cube.location = (0.0, 0.0, 3.423)
ob_cube.lock_rotations_4d = False
ob_cube.empty_display_type = 'ARROWS'
ob_cube.lineart.crease_threshold = 0.0
_m = ob_cube.modifiers.new('Espelhar', 'MIRROR')
_m.use_clip = True

# ---- collection membership
col_collection.objects.link(ob_cube)

# ---- scene / render settings (as saved in the file)
scene.frame_start = 1; scene.frame_end = 250; scene.frame_set(2)
scene.render.engine = 'BLENDER_EEVEE_NEXT'
scene.cycles.sampling_pattern = 'TABULATED_SOBOL'
scene.cycles.use_light_tree = False
scene.view_settings.view_transform = 'Filmic'
bpy.context.view_layer.update()

# ---- added for rendering (the .blend has no active camera and no usable light): camera, sun
cam_auto = bpy.data.cameras.new('AutoCamera')
cam_auto.lens = 50.0
cam_auto.sensor_width = 36.0
cam_auto.clip_end = 1000.0
ob_auto_camera = bpy.data.objects.new('AutoCamera', cam_auto)
scene.collection.objects.link(ob_auto_camera)
ob_auto_camera.location = (18.775, -22.9656, 18.4671)
ob_auto_camera.rotation_euler = (1.09748, -7.21219e-08, 0.694738)
scene.camera = ob_auto_camera
light_auto_sun = bpy.data.lights.new('AutoSun', 'SUN')
light_auto_sun.energy = 3.0
light_auto_sun.angle = 0.0523599
ob_auto_sun = bpy.data.objects.new('AutoSun', light_auto_sun)
scene.collection.objects.link(ob_auto_sun)
ob_auto_sun.rotation_euler = (0.872665, 0.174533, 0.523599)
bpy.context.view_layer.update()
